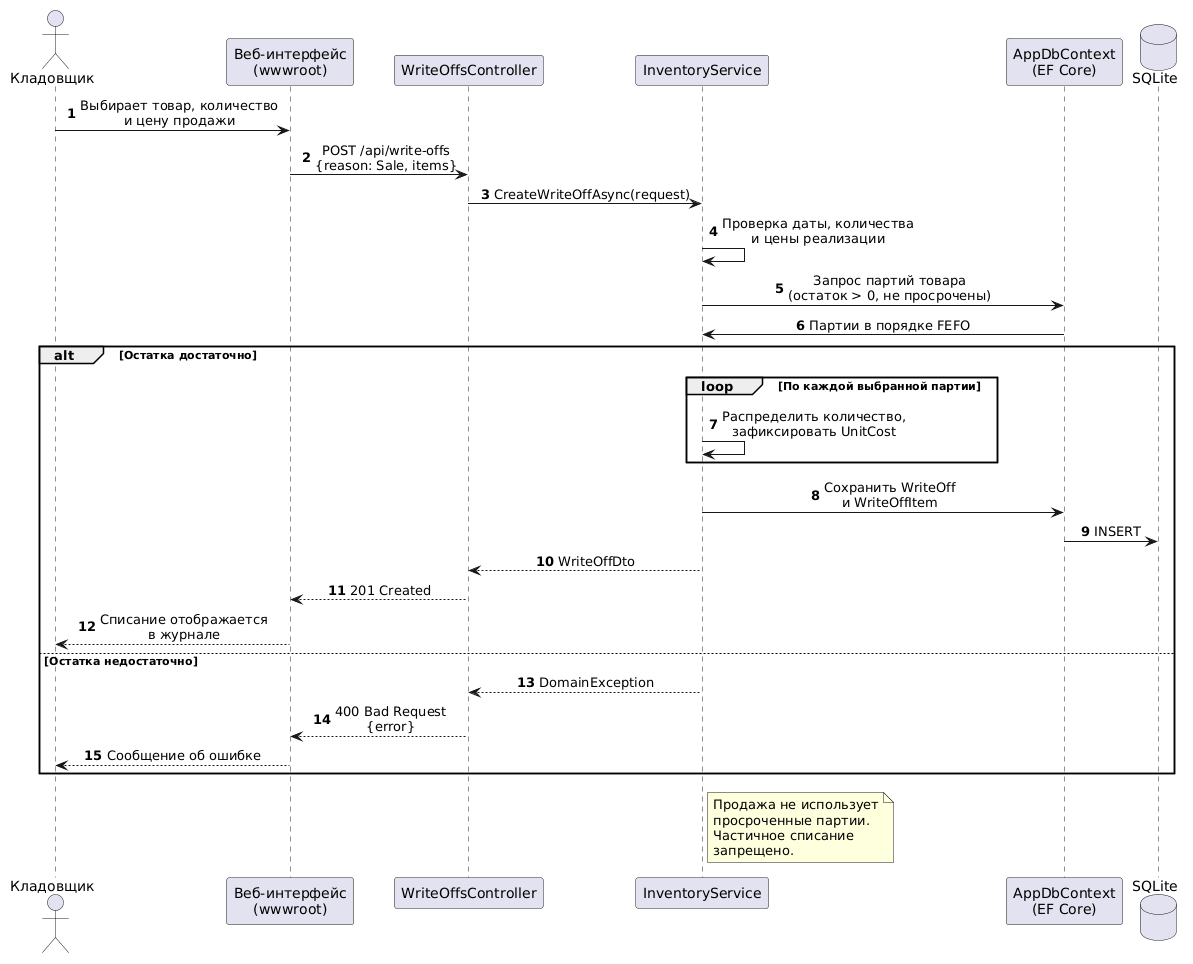

The diagram above was rendered by PlantUML. Its source (embedded in the PNG):
@startuml
autonumber
skinparam shadowing false
skinparam defaultFontName SansSerif
skinparam sequenceMessageAlign center

actor "Кладовщик" as User
participant "Веб-интерфейс\n(wwwroot)" as UI
participant "WriteOffsController" as C
participant "InventoryService" as S
participant "AppDbContext\n(EF Core)" as DB
database "SQLite" as SQL

User -> UI : Выбирает товар, количество\nи цену продажи
UI -> C : POST /api/write-offs\n{reason: Sale, items}
C -> S : CreateWriteOffAsync(request)
S -> S : Проверка даты, количества\nи цены реализации
S -> DB : Запрос партий товара\n(остаток > 0, не просрочены)
DB -> S : Партии в порядке FEFO

alt Остатка достаточно
  loop По каждой выбранной партии
    S -> S : Распределить количество,\nзафиксировать UnitCost
  end
  S -> DB : Сохранить WriteOff\nи WriteOffItem
  DB -> SQL : INSERT
  S --> C : WriteOffDto
  C --> UI : 201 Created
  UI --> User : Списание отображается\nв журнале
else Остатка недостаточно
  S --> C : DomainException
  C --> UI : 400 Bad Request\n{error}
  UI --> User : Сообщение об ошибке
end

note right of S
  Продажа не использует
  просроченные партии.
  Частичное списание
  запрещено.
end note
@enduml